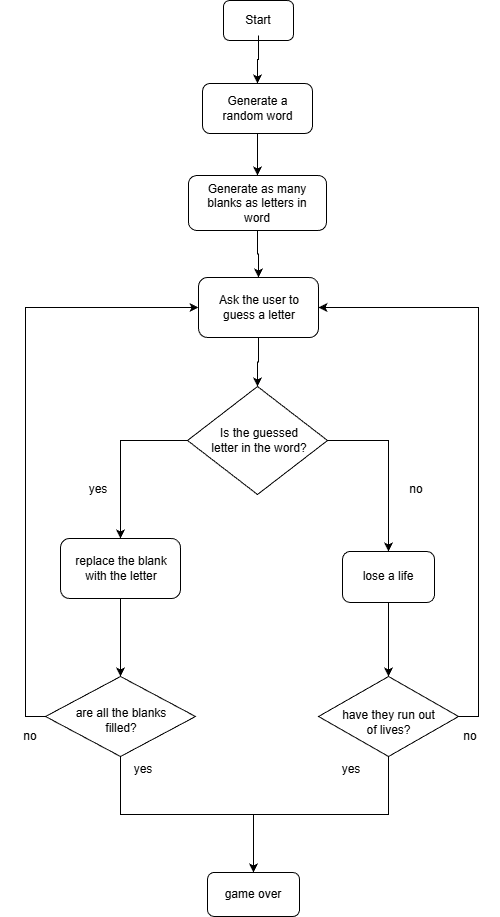

The diagram above was exported from draw.io. Its source (the exported page's mxGraphModel, read from the mxfile embedded in the PNG):
<mxGraphModel dx="2140" dy="1175" grid="0" gridSize="10" guides="1" tooltips="1" connect="1" arrows="1" fold="1" page="1" pageScale="1" pageWidth="850" pageHeight="1100" background="#FFFFFF" math="0" shadow="0">
  <root>
    <mxCell id="0" />
    <mxCell id="1" parent="0" />
    <mxCell id="ZKQtyDgCmeQasa9LPWg4-6" connectable="0" parent="1" style="group" value="" vertex="1">
      <mxGeometry height="40" width="70" x="402" y="92" as="geometry" />
    </mxCell>
    <mxCell id="ZKQtyDgCmeQasa9LPWg4-1" parent="ZKQtyDgCmeQasa9LPWg4-6" style="rounded=1;whiteSpace=wrap;html=1;" value="" vertex="1">
      <mxGeometry height="40" width="70" as="geometry" />
    </mxCell>
    <mxCell id="ZKQtyDgCmeQasa9LPWg4-2" parent="ZKQtyDgCmeQasa9LPWg4-6" style="text;html=1;whiteSpace=wrap;strokeColor=none;fillColor=none;align=center;verticalAlign=middle;rounded=0;" value="Start" vertex="1">
      <mxGeometry height="30" width="60" x="5" y="5" as="geometry" />
    </mxCell>
    <mxCell id="ZKQtyDgCmeQasa9LPWg4-7" connectable="0" parent="1" style="group" value="" vertex="1">
      <mxGeometry height="50" width="110" x="381" y="175" as="geometry" />
    </mxCell>
    <mxCell id="ZKQtyDgCmeQasa9LPWg4-4" parent="ZKQtyDgCmeQasa9LPWg4-7" style="rounded=1;whiteSpace=wrap;html=1;" value="" vertex="1">
      <mxGeometry height="50" width="110" as="geometry" />
    </mxCell>
    <mxCell id="ZKQtyDgCmeQasa9LPWg4-5" parent="ZKQtyDgCmeQasa9LPWg4-7" style="text;html=1;whiteSpace=wrap;strokeColor=none;fillColor=none;align=center;verticalAlign=middle;rounded=0;" value="Generate a random word" vertex="1">
      <mxGeometry height="30" width="95" x="7.5" y="10" as="geometry" />
    </mxCell>
    <mxCell id="ZKQtyDgCmeQasa9LPWg4-8" edge="1" parent="1" source="ZKQtyDgCmeQasa9LPWg4-2" style="edgeStyle=orthogonalEdgeStyle;rounded=0;orthogonalLoop=1;jettySize=auto;html=1;entryX=0.5;entryY=0;entryDx=0;entryDy=0;" target="ZKQtyDgCmeQasa9LPWg4-4">
      <mxGeometry relative="1" as="geometry" />
    </mxCell>
    <mxCell id="ZKQtyDgCmeQasa9LPWg4-10" connectable="0" parent="1" style="group" value="" vertex="1">
      <mxGeometry height="50" width="138" x="367" y="272" as="geometry" />
    </mxCell>
    <mxCell id="ZKQtyDgCmeQasa9LPWg4-11" parent="ZKQtyDgCmeQasa9LPWg4-10" style="rounded=1;whiteSpace=wrap;html=1;" value="" vertex="1">
      <mxGeometry height="55" width="138" y="-5" as="geometry" />
    </mxCell>
    <mxCell id="ZKQtyDgCmeQasa9LPWg4-12" parent="ZKQtyDgCmeQasa9LPWg4-10" style="text;html=1;whiteSpace=wrap;strokeColor=none;fillColor=none;align=center;verticalAlign=middle;rounded=0;" value="Generate as many blanks as letters in word" vertex="1">
      <mxGeometry height="30" width="106.22727272727272" x="15.886363636363637" y="7.5" as="geometry" />
    </mxCell>
    <mxCell id="ZKQtyDgCmeQasa9LPWg4-13" edge="1" parent="1" source="ZKQtyDgCmeQasa9LPWg4-4" style="edgeStyle=orthogonalEdgeStyle;rounded=0;orthogonalLoop=1;jettySize=auto;html=1;entryX=0.5;entryY=0;entryDx=0;entryDy=0;" target="ZKQtyDgCmeQasa9LPWg4-11">
      <mxGeometry relative="1" as="geometry" />
    </mxCell>
    <mxCell id="ZKQtyDgCmeQasa9LPWg4-24" edge="1" parent="1" source="ZKQtyDgCmeQasa9LPWg4-19" style="edgeStyle=orthogonalEdgeStyle;rounded=0;orthogonalLoop=1;jettySize=auto;html=1;entryX=0.5;entryY=0;entryDx=0;entryDy=0;" target="ZKQtyDgCmeQasa9LPWg4-22">
      <mxGeometry relative="1" as="geometry" />
    </mxCell>
    <mxCell id="ZKQtyDgCmeQasa9LPWg4-19" parent="1" style="rounded=1;whiteSpace=wrap;html=1;" value="" vertex="1">
      <mxGeometry height="60" width="120" x="377" y="369" as="geometry" />
    </mxCell>
    <mxCell id="ZKQtyDgCmeQasa9LPWg4-20" parent="1" style="text;html=1;whiteSpace=wrap;strokeColor=none;fillColor=none;align=center;verticalAlign=middle;rounded=0;" value="Ask the user to guess a letter" vertex="1">
      <mxGeometry height="30" width="110" x="383" y="384" as="geometry" />
    </mxCell>
    <mxCell id="ZKQtyDgCmeQasa9LPWg4-21" edge="1" parent="1" source="ZKQtyDgCmeQasa9LPWg4-11" style="edgeStyle=orthogonalEdgeStyle;rounded=0;orthogonalLoop=1;jettySize=auto;html=1;" target="ZKQtyDgCmeQasa9LPWg4-19">
      <mxGeometry relative="1" as="geometry" />
    </mxCell>
    <mxCell id="ZKQtyDgCmeQasa9LPWg4-31" edge="1" parent="1" source="ZKQtyDgCmeQasa9LPWg4-22" style="edgeStyle=orthogonalEdgeStyle;rounded=0;orthogonalLoop=1;jettySize=auto;html=1;entryX=0.5;entryY=0;entryDx=0;entryDy=0;" target="ZKQtyDgCmeQasa9LPWg4-27">
      <mxGeometry relative="1" as="geometry" />
    </mxCell>
    <mxCell id="ZKQtyDgCmeQasa9LPWg4-32" edge="1" parent="1" source="ZKQtyDgCmeQasa9LPWg4-22" style="edgeStyle=orthogonalEdgeStyle;rounded=0;orthogonalLoop=1;jettySize=auto;html=1;entryX=0.5;entryY=0;entryDx=0;entryDy=0;" target="ZKQtyDgCmeQasa9LPWg4-29">
      <mxGeometry relative="1" as="geometry" />
    </mxCell>
    <mxCell id="ZKQtyDgCmeQasa9LPWg4-22" parent="1" style="rhombus;whiteSpace=wrap;html=1;" value="" vertex="1">
      <mxGeometry height="108" width="140" x="366" y="478" as="geometry" />
    </mxCell>
    <mxCell id="ZKQtyDgCmeQasa9LPWg4-23" parent="1" style="text;html=1;whiteSpace=wrap;strokeColor=none;fillColor=none;align=center;verticalAlign=middle;rounded=0;" value="Is the guessed letter in the word?" vertex="1">
      <mxGeometry height="30" width="100" x="388" y="517" as="geometry" />
    </mxCell>
    <mxCell id="ZKQtyDgCmeQasa9LPWg4-25" parent="1" style="text;html=1;whiteSpace=wrap;strokeColor=none;fillColor=none;align=center;verticalAlign=middle;rounded=0;" value="yes" vertex="1">
      <mxGeometry height="30" width="60" x="247" y="566" as="geometry" />
    </mxCell>
    <mxCell id="ZKQtyDgCmeQasa9LPWg4-26" parent="1" style="text;html=1;whiteSpace=wrap;strokeColor=none;fillColor=none;align=center;verticalAlign=middle;rounded=0;" value="no" vertex="1">
      <mxGeometry height="30" width="60" x="565" y="566" as="geometry" />
    </mxCell>
    <mxCell id="ZKQtyDgCmeQasa9LPWg4-33" connectable="0" parent="1" style="group" value="" vertex="1">
      <mxGeometry height="51" width="110" x="512" y="643" as="geometry" />
    </mxCell>
    <mxCell id="ZKQtyDgCmeQasa9LPWg4-29" parent="ZKQtyDgCmeQasa9LPWg4-33" style="rounded=1;whiteSpace=wrap;html=1;" value="" vertex="1">
      <mxGeometry height="51" width="92" x="9" as="geometry" />
    </mxCell>
    <mxCell id="ZKQtyDgCmeQasa9LPWg4-30" parent="ZKQtyDgCmeQasa9LPWg4-33" style="text;html=1;whiteSpace=wrap;strokeColor=none;fillColor=none;align=center;verticalAlign=middle;rounded=0;" value="lose a life" vertex="1">
      <mxGeometry height="30" width="110" y="10" as="geometry" />
    </mxCell>
    <mxCell id="ZKQtyDgCmeQasa9LPWg4-34" connectable="0" parent="1" style="group" value="" vertex="1">
      <mxGeometry height="60" width="120" x="239" y="630" as="geometry" />
    </mxCell>
    <mxCell id="ZKQtyDgCmeQasa9LPWg4-27" parent="ZKQtyDgCmeQasa9LPWg4-34" style="rounded=1;whiteSpace=wrap;html=1;" value="" vertex="1">
      <mxGeometry height="60" width="120" as="geometry" />
    </mxCell>
    <mxCell id="ZKQtyDgCmeQasa9LPWg4-28" parent="ZKQtyDgCmeQasa9LPWg4-34" style="text;html=1;whiteSpace=wrap;strokeColor=none;fillColor=none;align=center;verticalAlign=middle;rounded=0;" value="replace the blank with the letter" vertex="1">
      <mxGeometry height="30" width="110" x="6" y="15" as="geometry" />
    </mxCell>
    <mxCell id="ZKQtyDgCmeQasa9LPWg4-41" edge="1" parent="1" source="ZKQtyDgCmeQasa9LPWg4-39" style="edgeStyle=orthogonalEdgeStyle;rounded=0;orthogonalLoop=1;jettySize=auto;html=1;exitX=0;exitY=0.5;exitDx=0;exitDy=0;entryX=0;entryY=0.5;entryDx=0;entryDy=0;" target="ZKQtyDgCmeQasa9LPWg4-19">
      <mxGeometry relative="1" as="geometry" />
    </mxCell>
    <mxCell id="ZKQtyDgCmeQasa9LPWg4-55" edge="1" parent="1" source="ZKQtyDgCmeQasa9LPWg4-39" style="edgeStyle=orthogonalEdgeStyle;rounded=0;orthogonalLoop=1;jettySize=auto;html=1;exitX=0.5;exitY=1;exitDx=0;exitDy=0;entryX=0.5;entryY=0;entryDx=0;entryDy=0;" target="ZKQtyDgCmeQasa9LPWg4-52">
      <mxGeometry relative="1" as="geometry" />
    </mxCell>
    <mxCell id="ZKQtyDgCmeQasa9LPWg4-39" parent="1" style="rhombus;whiteSpace=wrap;html=1;" value="" vertex="1">
      <mxGeometry height="80" width="150" x="224" y="768" as="geometry" />
    </mxCell>
    <mxCell id="ZKQtyDgCmeQasa9LPWg4-36" connectable="0" parent="1" style="group" value="" vertex="1">
      <mxGeometry height="60" width="120" x="239" y="782" as="geometry" />
    </mxCell>
    <mxCell id="ZKQtyDgCmeQasa9LPWg4-38" parent="ZKQtyDgCmeQasa9LPWg4-36" style="text;html=1;whiteSpace=wrap;strokeColor=none;fillColor=none;align=center;verticalAlign=middle;rounded=0;" value="are all the blanks filled?" vertex="1">
      <mxGeometry height="30" width="110" x="6" y="15" as="geometry" />
    </mxCell>
    <mxCell id="ZKQtyDgCmeQasa9LPWg4-42" edge="1" parent="1" source="ZKQtyDgCmeQasa9LPWg4-27" style="edgeStyle=orthogonalEdgeStyle;rounded=0;orthogonalLoop=1;jettySize=auto;html=1;entryX=0.5;entryY=0;entryDx=0;entryDy=0;" target="ZKQtyDgCmeQasa9LPWg4-39">
      <mxGeometry relative="1" as="geometry" />
    </mxCell>
    <mxCell id="ZKQtyDgCmeQasa9LPWg4-48" edge="1" parent="1" source="ZKQtyDgCmeQasa9LPWg4-46" style="edgeStyle=orthogonalEdgeStyle;rounded=0;orthogonalLoop=1;jettySize=auto;html=1;exitX=1;exitY=0.5;exitDx=0;exitDy=0;entryX=1;entryY=0.5;entryDx=0;entryDy=0;" target="ZKQtyDgCmeQasa9LPWg4-19">
      <mxGeometry relative="1" as="geometry" />
    </mxCell>
    <mxCell id="ZKQtyDgCmeQasa9LPWg4-57" edge="1" parent="1" source="ZKQtyDgCmeQasa9LPWg4-46" style="edgeStyle=orthogonalEdgeStyle;rounded=0;orthogonalLoop=1;jettySize=auto;html=1;exitX=0.5;exitY=1;exitDx=0;exitDy=0;entryX=0.5;entryY=0;entryDx=0;entryDy=0;" target="ZKQtyDgCmeQasa9LPWg4-52">
      <mxGeometry relative="1" as="geometry" />
    </mxCell>
    <mxCell id="ZKQtyDgCmeQasa9LPWg4-46" parent="1" style="rhombus;whiteSpace=wrap;html=1;" value="" vertex="1">
      <mxGeometry height="80" width="140" x="497" y="768" as="geometry" />
    </mxCell>
    <mxCell id="ZKQtyDgCmeQasa9LPWg4-43" connectable="0" parent="1" style="group" value="" vertex="1">
      <mxGeometry height="51" width="111" x="515" y="788" as="geometry" />
    </mxCell>
    <mxCell id="ZKQtyDgCmeQasa9LPWg4-45" parent="ZKQtyDgCmeQasa9LPWg4-43" style="text;html=1;whiteSpace=wrap;strokeColor=none;fillColor=none;align=center;verticalAlign=middle;rounded=0;" value="have they run out of lives?" vertex="1">
      <mxGeometry height="30" width="103" x="0.5" y="10.5" as="geometry" />
    </mxCell>
    <mxCell id="ZKQtyDgCmeQasa9LPWg4-47" edge="1" parent="1" source="ZKQtyDgCmeQasa9LPWg4-29" style="edgeStyle=orthogonalEdgeStyle;rounded=0;orthogonalLoop=1;jettySize=auto;html=1;entryX=0.5;entryY=0;entryDx=0;entryDy=0;" target="ZKQtyDgCmeQasa9LPWg4-46">
      <mxGeometry relative="1" as="geometry" />
    </mxCell>
    <mxCell id="ZKQtyDgCmeQasa9LPWg4-49" parent="1" style="text;html=1;whiteSpace=wrap;strokeColor=none;fillColor=none;align=center;verticalAlign=middle;rounded=0;" value="no" vertex="1">
      <mxGeometry height="30" width="60" x="179" y="813" as="geometry" />
    </mxCell>
    <mxCell id="ZKQtyDgCmeQasa9LPWg4-50" parent="1" style="text;html=1;whiteSpace=wrap;strokeColor=none;fillColor=none;align=center;verticalAlign=middle;rounded=0;" value="no" vertex="1">
      <mxGeometry height="35" width="60" x="619" y="810.5" as="geometry" />
    </mxCell>
    <mxCell id="ZKQtyDgCmeQasa9LPWg4-51" connectable="0" parent="1" style="group" value="" vertex="1">
      <mxGeometry height="44" width="110" x="377" y="964" as="geometry" />
    </mxCell>
    <mxCell id="ZKQtyDgCmeQasa9LPWg4-52" parent="ZKQtyDgCmeQasa9LPWg4-51" style="rounded=1;whiteSpace=wrap;html=1;" value="" vertex="1">
      <mxGeometry height="44" width="92" x="9" as="geometry" />
    </mxCell>
    <mxCell id="ZKQtyDgCmeQasa9LPWg4-53" parent="ZKQtyDgCmeQasa9LPWg4-51" style="text;html=1;whiteSpace=wrap;strokeColor=none;fillColor=none;align=center;verticalAlign=middle;rounded=0;" value="game over" vertex="1">
      <mxGeometry height="25.88235294117647" width="110" y="8.627450980392158" as="geometry" />
    </mxCell>
    <mxCell id="ZKQtyDgCmeQasa9LPWg4-58" parent="1" style="text;html=1;whiteSpace=wrap;strokeColor=none;fillColor=none;align=center;verticalAlign=middle;rounded=0;" value="yes" vertex="1">
      <mxGeometry height="30" width="60" x="292" y="845.5" as="geometry" />
    </mxCell>
    <mxCell id="ZKQtyDgCmeQasa9LPWg4-59" parent="1" style="text;html=1;whiteSpace=wrap;strokeColor=none;fillColor=none;align=center;verticalAlign=middle;rounded=0;" value="yes" vertex="1">
      <mxGeometry height="26" width="60" x="500" y="848" as="geometry" />
    </mxCell>
  </root>
</mxGraphModel>